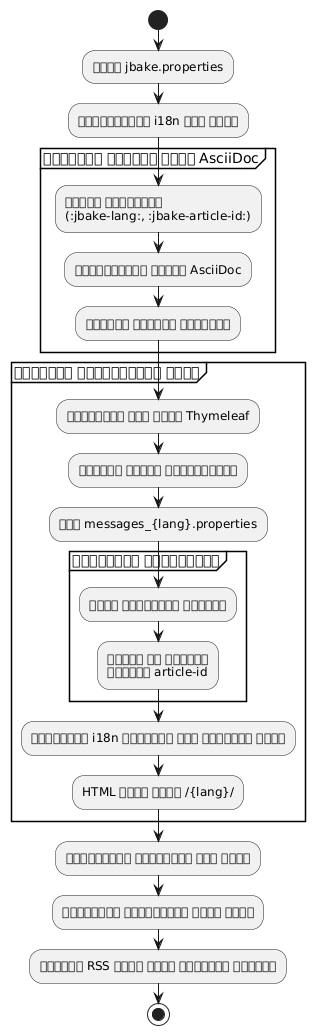

The diagram above was rendered by PlantUML. Its source (embedded in the PNG):
@startuml
start

:পড়া jbake.properties;
:কনফিগারেশন i18n লোড করুন;

partition "প্রতিটি ফাইলের জন্য AsciiDoc" {
  :পড়ুন মেটাডেটা\n(:jbake-lang:, :jbake-article-id:);
  :বিষয়বস্তু পার্স AsciiDoc;
  :ভাষায় মেমোরি সংরক্ষণ;
}

partition "প্রতিটি টেমপ্লেটের জন্য" {
  :টেমপ্লেট লোড করুন Thymeleaf;
  :লক্ষ্য ভাষার শনাক্তকারী;
  :লোড messages_{lang}.properties;

  partition "কন্টেন্ট ফিল্টারিং" {
    :ভাষা অনুযায়ী শনাক্ত;
    :গ্রুপ কর অনুবাদ\nদ্বারা article-id;
  }

  :টেমপ্লেট i18n ব্যবহার করে প্রয়োগ করুন;
  :HTML তৈরি করুন /{lang}/;
}

:স্ট্যাটিক এসেটগুলি কপি করুন;
:বহুভাষিক সাইটম্যাপ তৈরি করুন;
:প্রবাহ RSS তৈরি করুন প্রতিটি ভাষায়;

stop
@enduml